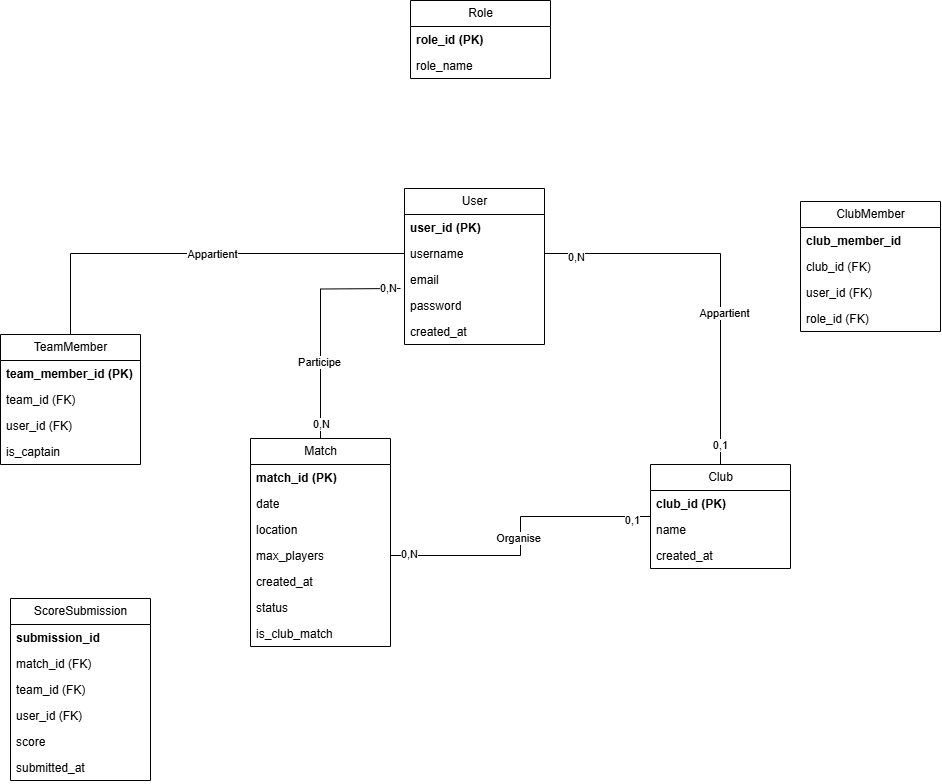

The diagram above was exported from draw.io. Its source (the exported page's mxGraphModel, read from the mxfile embedded in the PNG):
<mxGraphModel dx="2140" dy="1822" grid="1" gridSize="10" guides="1" tooltips="1" connect="1" arrows="1" fold="1" page="1" pageScale="1" pageWidth="827" pageHeight="1169" math="0" shadow="0">
  <root>
    <mxCell id="0" />
    <mxCell id="1" parent="0" />
    <mxCell id="3wjp1ItKfwECcYV-Bwi8-82" value="User" style="swimlane;fontStyle=0;childLayout=stackLayout;horizontal=1;startSize=26;fillColor=none;horizontalStack=0;resizeParent=1;resizeParentMax=0;resizeLast=0;collapsible=1;marginBottom=0;html=1;" vertex="1" parent="1">
      <mxGeometry x="344" y="110" width="140" height="156" as="geometry" />
    </mxCell>
    <mxCell id="3wjp1ItKfwECcYV-Bwi8-83" value="&lt;b&gt;user_id (PK)&lt;/b&gt;" style="text;strokeColor=none;fillColor=none;align=left;verticalAlign=top;spacingLeft=4;spacingRight=4;overflow=hidden;rotatable=0;points=[[0,0.5],[1,0.5]];portConstraint=eastwest;whiteSpace=wrap;html=1;" vertex="1" parent="3wjp1ItKfwECcYV-Bwi8-82">
      <mxGeometry y="26" width="140" height="26" as="geometry" />
    </mxCell>
    <mxCell id="3wjp1ItKfwECcYV-Bwi8-84" value="username" style="text;strokeColor=none;fillColor=none;align=left;verticalAlign=top;spacingLeft=4;spacingRight=4;overflow=hidden;rotatable=0;points=[[0,0.5],[1,0.5]];portConstraint=eastwest;whiteSpace=wrap;html=1;" vertex="1" parent="3wjp1ItKfwECcYV-Bwi8-82">
      <mxGeometry y="52" width="140" height="26" as="geometry" />
    </mxCell>
    <mxCell id="3wjp1ItKfwECcYV-Bwi8-85" value="email" style="text;strokeColor=none;fillColor=none;align=left;verticalAlign=top;spacingLeft=4;spacingRight=4;overflow=hidden;rotatable=0;points=[[0,0.5],[1,0.5]];portConstraint=eastwest;whiteSpace=wrap;html=1;" vertex="1" parent="3wjp1ItKfwECcYV-Bwi8-82">
      <mxGeometry y="78" width="140" height="26" as="geometry" />
    </mxCell>
    <mxCell id="3wjp1ItKfwECcYV-Bwi8-90" value="password" style="text;strokeColor=none;fillColor=none;align=left;verticalAlign=top;spacingLeft=4;spacingRight=4;overflow=hidden;rotatable=0;points=[[0,0.5],[1,0.5]];portConstraint=eastwest;whiteSpace=wrap;html=1;" vertex="1" parent="3wjp1ItKfwECcYV-Bwi8-82">
      <mxGeometry y="104" width="140" height="26" as="geometry" />
    </mxCell>
    <mxCell id="3wjp1ItKfwECcYV-Bwi8-91" value="created_at" style="text;strokeColor=none;fillColor=none;align=left;verticalAlign=top;spacingLeft=4;spacingRight=4;overflow=hidden;rotatable=0;points=[[0,0.5],[1,0.5]];portConstraint=eastwest;whiteSpace=wrap;html=1;" vertex="1" parent="3wjp1ItKfwECcYV-Bwi8-82">
      <mxGeometry y="130" width="140" height="26" as="geometry" />
    </mxCell>
    <mxCell id="3wjp1ItKfwECcYV-Bwi8-92" value="Match" style="swimlane;fontStyle=0;childLayout=stackLayout;horizontal=1;startSize=26;fillColor=none;horizontalStack=0;resizeParent=1;resizeParentMax=0;resizeLast=0;collapsible=1;marginBottom=0;html=1;" vertex="1" parent="1">
      <mxGeometry x="190" y="360" width="140" height="208" as="geometry" />
    </mxCell>
    <mxCell id="3wjp1ItKfwECcYV-Bwi8-93" value="&lt;b&gt;match_id (PK)&lt;/b&gt;" style="text;strokeColor=none;fillColor=none;align=left;verticalAlign=top;spacingLeft=4;spacingRight=4;overflow=hidden;rotatable=0;points=[[0,0.5],[1,0.5]];portConstraint=eastwest;whiteSpace=wrap;html=1;" vertex="1" parent="3wjp1ItKfwECcYV-Bwi8-92">
      <mxGeometry y="26" width="140" height="26" as="geometry" />
    </mxCell>
    <mxCell id="3wjp1ItKfwECcYV-Bwi8-94" value="date" style="text;strokeColor=none;fillColor=none;align=left;verticalAlign=top;spacingLeft=4;spacingRight=4;overflow=hidden;rotatable=0;points=[[0,0.5],[1,0.5]];portConstraint=eastwest;whiteSpace=wrap;html=1;" vertex="1" parent="3wjp1ItKfwECcYV-Bwi8-92">
      <mxGeometry y="52" width="140" height="26" as="geometry" />
    </mxCell>
    <mxCell id="3wjp1ItKfwECcYV-Bwi8-95" value="location" style="text;strokeColor=none;fillColor=none;align=left;verticalAlign=top;spacingLeft=4;spacingRight=4;overflow=hidden;rotatable=0;points=[[0,0.5],[1,0.5]];portConstraint=eastwest;whiteSpace=wrap;html=1;" vertex="1" parent="3wjp1ItKfwECcYV-Bwi8-92">
      <mxGeometry y="78" width="140" height="26" as="geometry" />
    </mxCell>
    <mxCell id="3wjp1ItKfwECcYV-Bwi8-96" value="max_players" style="text;strokeColor=none;fillColor=none;align=left;verticalAlign=top;spacingLeft=4;spacingRight=4;overflow=hidden;rotatable=0;points=[[0,0.5],[1,0.5]];portConstraint=eastwest;whiteSpace=wrap;html=1;" vertex="1" parent="3wjp1ItKfwECcYV-Bwi8-92">
      <mxGeometry y="104" width="140" height="26" as="geometry" />
    </mxCell>
    <mxCell id="3wjp1ItKfwECcYV-Bwi8-97" value="created_at" style="text;strokeColor=none;fillColor=none;align=left;verticalAlign=top;spacingLeft=4;spacingRight=4;overflow=hidden;rotatable=0;points=[[0,0.5],[1,0.5]];portConstraint=eastwest;whiteSpace=wrap;html=1;" vertex="1" parent="3wjp1ItKfwECcYV-Bwi8-92">
      <mxGeometry y="130" width="140" height="26" as="geometry" />
    </mxCell>
    <mxCell id="3wjp1ItKfwECcYV-Bwi8-98" value="status" style="text;strokeColor=none;fillColor=none;align=left;verticalAlign=top;spacingLeft=4;spacingRight=4;overflow=hidden;rotatable=0;points=[[0,0.5],[1,0.5]];portConstraint=eastwest;whiteSpace=wrap;html=1;" vertex="1" parent="3wjp1ItKfwECcYV-Bwi8-92">
      <mxGeometry y="156" width="140" height="26" as="geometry" />
    </mxCell>
    <mxCell id="3wjp1ItKfwECcYV-Bwi8-99" value="is_club_match" style="text;strokeColor=none;fillColor=none;align=left;verticalAlign=top;spacingLeft=4;spacingRight=4;overflow=hidden;rotatable=0;points=[[0,0.5],[1,0.5]];portConstraint=eastwest;whiteSpace=wrap;html=1;" vertex="1" parent="3wjp1ItKfwECcYV-Bwi8-92">
      <mxGeometry y="182" width="140" height="26" as="geometry" />
    </mxCell>
    <mxCell id="3wjp1ItKfwECcYV-Bwi8-100" value="Club" style="swimlane;fontStyle=0;childLayout=stackLayout;horizontal=1;startSize=26;fillColor=none;horizontalStack=0;resizeParent=1;resizeParentMax=0;resizeLast=0;collapsible=1;marginBottom=0;html=1;" vertex="1" parent="1">
      <mxGeometry x="590" y="386" width="140" height="104" as="geometry" />
    </mxCell>
    <mxCell id="3wjp1ItKfwECcYV-Bwi8-101" value="&lt;b&gt;club_id (PK)&lt;/b&gt;" style="text;strokeColor=none;fillColor=none;align=left;verticalAlign=top;spacingLeft=4;spacingRight=4;overflow=hidden;rotatable=0;points=[[0,0.5],[1,0.5]];portConstraint=eastwest;whiteSpace=wrap;html=1;" vertex="1" parent="3wjp1ItKfwECcYV-Bwi8-100">
      <mxGeometry y="26" width="140" height="26" as="geometry" />
    </mxCell>
    <mxCell id="3wjp1ItKfwECcYV-Bwi8-102" value="name" style="text;strokeColor=none;fillColor=none;align=left;verticalAlign=top;spacingLeft=4;spacingRight=4;overflow=hidden;rotatable=0;points=[[0,0.5],[1,0.5]];portConstraint=eastwest;whiteSpace=wrap;html=1;" vertex="1" parent="3wjp1ItKfwECcYV-Bwi8-100">
      <mxGeometry y="52" width="140" height="26" as="geometry" />
    </mxCell>
    <mxCell id="3wjp1ItKfwECcYV-Bwi8-105" value="created_at" style="text;strokeColor=none;fillColor=none;align=left;verticalAlign=top;spacingLeft=4;spacingRight=4;overflow=hidden;rotatable=0;points=[[0,0.5],[1,0.5]];portConstraint=eastwest;whiteSpace=wrap;html=1;" vertex="1" parent="3wjp1ItKfwECcYV-Bwi8-100">
      <mxGeometry y="78" width="140" height="26" as="geometry" />
    </mxCell>
    <mxCell id="3wjp1ItKfwECcYV-Bwi8-109" style="edgeStyle=orthogonalEdgeStyle;rounded=0;orthogonalLoop=1;jettySize=auto;html=1;entryX=0.5;entryY=0;entryDx=0;entryDy=0;startArrow=none;startFill=0;endArrow=none;endFill=0;" edge="1" parent="1" target="3wjp1ItKfwECcYV-Bwi8-92">
      <mxGeometry relative="1" as="geometry">
        <mxPoint x="340" y="210" as="sourcePoint" />
      </mxGeometry>
    </mxCell>
    <mxCell id="3wjp1ItKfwECcYV-Bwi8-110" value="Participe" style="edgeLabel;html=1;align=center;verticalAlign=middle;resizable=0;points=[];" vertex="1" connectable="0" parent="3wjp1ItKfwECcYV-Bwi8-109">
      <mxGeometry x="0.324" y="-2" relative="1" as="geometry">
        <mxPoint as="offset" />
      </mxGeometry>
    </mxCell>
    <mxCell id="3wjp1ItKfwECcYV-Bwi8-111" value="0,N" style="edgeLabel;html=1;align=center;verticalAlign=middle;resizable=0;points=[];" vertex="1" connectable="0" parent="3wjp1ItKfwECcYV-Bwi8-109">
      <mxGeometry x="0.8721" relative="1" as="geometry">
        <mxPoint as="offset" />
      </mxGeometry>
    </mxCell>
    <mxCell id="3wjp1ItKfwECcYV-Bwi8-112" value="0,N" style="edgeLabel;html=1;align=center;verticalAlign=middle;resizable=0;points=[];" vertex="1" connectable="0" parent="3wjp1ItKfwECcYV-Bwi8-109">
      <mxGeometry x="-0.8883" y="-1" relative="1" as="geometry">
        <mxPoint as="offset" />
      </mxGeometry>
    </mxCell>
    <mxCell id="3wjp1ItKfwECcYV-Bwi8-113" style="edgeStyle=orthogonalEdgeStyle;rounded=0;orthogonalLoop=1;jettySize=auto;html=1;entryX=0;entryY=0.5;entryDx=0;entryDy=0;startArrow=none;startFill=0;endArrow=none;endFill=0;" edge="1" parent="1" source="3wjp1ItKfwECcYV-Bwi8-96" target="3wjp1ItKfwECcYV-Bwi8-100">
      <mxGeometry relative="1" as="geometry" />
    </mxCell>
    <mxCell id="3wjp1ItKfwECcYV-Bwi8-118" value="Organise" style="edgeLabel;html=1;align=center;verticalAlign=middle;resizable=0;points=[];" vertex="1" connectable="0" parent="3wjp1ItKfwECcYV-Bwi8-113">
      <mxGeometry x="-0.0096" y="3" relative="1" as="geometry">
        <mxPoint as="offset" />
      </mxGeometry>
    </mxCell>
    <mxCell id="3wjp1ItKfwECcYV-Bwi8-119" value="0,1" style="edgeLabel;html=1;align=center;verticalAlign=middle;resizable=0;points=[];" vertex="1" connectable="0" parent="3wjp1ItKfwECcYV-Bwi8-113">
      <mxGeometry x="0.8752" y="-3" relative="1" as="geometry">
        <mxPoint as="offset" />
      </mxGeometry>
    </mxCell>
    <mxCell id="3wjp1ItKfwECcYV-Bwi8-120" value="0,N" style="edgeLabel;html=1;align=center;verticalAlign=middle;resizable=0;points=[];" vertex="1" connectable="0" parent="3wjp1ItKfwECcYV-Bwi8-113">
      <mxGeometry x="-0.8746" y="2" relative="1" as="geometry">
        <mxPoint as="offset" />
      </mxGeometry>
    </mxCell>
    <mxCell id="3wjp1ItKfwECcYV-Bwi8-114" style="edgeStyle=orthogonalEdgeStyle;rounded=0;orthogonalLoop=1;jettySize=auto;html=1;endArrow=none;endFill=0;" edge="1" parent="1" source="3wjp1ItKfwECcYV-Bwi8-84" target="3wjp1ItKfwECcYV-Bwi8-100">
      <mxGeometry relative="1" as="geometry" />
    </mxCell>
    <mxCell id="3wjp1ItKfwECcYV-Bwi8-115" value="Appartient" style="edgeLabel;html=1;align=center;verticalAlign=middle;resizable=0;points=[];" vertex="1" connectable="0" parent="3wjp1ItKfwECcYV-Bwi8-114">
      <mxGeometry x="0.2173" y="3" relative="1" as="geometry">
        <mxPoint as="offset" />
      </mxGeometry>
    </mxCell>
    <mxCell id="3wjp1ItKfwECcYV-Bwi8-116" value="0,N" style="edgeLabel;html=1;align=center;verticalAlign=middle;resizable=0;points=[];" vertex="1" connectable="0" parent="3wjp1ItKfwECcYV-Bwi8-114">
      <mxGeometry x="-0.8362" y="-3" relative="1" as="geometry">
        <mxPoint as="offset" />
      </mxGeometry>
    </mxCell>
    <mxCell id="3wjp1ItKfwECcYV-Bwi8-117" value="0,1" style="edgeLabel;html=1;align=center;verticalAlign=middle;resizable=0;points=[];" vertex="1" connectable="0" parent="3wjp1ItKfwECcYV-Bwi8-114">
      <mxGeometry x="0.9003" y="-1" relative="1" as="geometry">
        <mxPoint as="offset" />
      </mxGeometry>
    </mxCell>
    <mxCell id="3wjp1ItKfwECcYV-Bwi8-121" value="TeamMember" style="swimlane;fontStyle=0;childLayout=stackLayout;horizontal=1;startSize=26;fillColor=none;horizontalStack=0;resizeParent=1;resizeParentMax=0;resizeLast=0;collapsible=1;marginBottom=0;html=1;" vertex="1" parent="1">
      <mxGeometry x="-60" y="256" width="140" height="130" as="geometry" />
    </mxCell>
    <mxCell id="3wjp1ItKfwECcYV-Bwi8-122" value="&lt;b&gt;team_member_id (PK)&lt;/b&gt;" style="text;strokeColor=none;fillColor=none;align=left;verticalAlign=top;spacingLeft=4;spacingRight=4;overflow=hidden;rotatable=0;points=[[0,0.5],[1,0.5]];portConstraint=eastwest;whiteSpace=wrap;html=1;" vertex="1" parent="3wjp1ItKfwECcYV-Bwi8-121">
      <mxGeometry y="26" width="140" height="26" as="geometry" />
    </mxCell>
    <mxCell id="3wjp1ItKfwECcYV-Bwi8-123" value="team_id (FK)" style="text;strokeColor=none;fillColor=none;align=left;verticalAlign=top;spacingLeft=4;spacingRight=4;overflow=hidden;rotatable=0;points=[[0,0.5],[1,0.5]];portConstraint=eastwest;whiteSpace=wrap;html=1;" vertex="1" parent="3wjp1ItKfwECcYV-Bwi8-121">
      <mxGeometry y="52" width="140" height="26" as="geometry" />
    </mxCell>
    <mxCell id="3wjp1ItKfwECcYV-Bwi8-124" value="user_id (FK)" style="text;strokeColor=none;fillColor=none;align=left;verticalAlign=top;spacingLeft=4;spacingRight=4;overflow=hidden;rotatable=0;points=[[0,0.5],[1,0.5]];portConstraint=eastwest;whiteSpace=wrap;html=1;" vertex="1" parent="3wjp1ItKfwECcYV-Bwi8-121">
      <mxGeometry y="78" width="140" height="26" as="geometry" />
    </mxCell>
    <mxCell id="3wjp1ItKfwECcYV-Bwi8-125" value="is_captain" style="text;strokeColor=none;fillColor=none;align=left;verticalAlign=top;spacingLeft=4;spacingRight=4;overflow=hidden;rotatable=0;points=[[0,0.5],[1,0.5]];portConstraint=eastwest;whiteSpace=wrap;html=1;" vertex="1" parent="3wjp1ItKfwECcYV-Bwi8-121">
      <mxGeometry y="104" width="140" height="26" as="geometry" />
    </mxCell>
    <mxCell id="3wjp1ItKfwECcYV-Bwi8-126" value="ScoreSubmission" style="swimlane;fontStyle=0;childLayout=stackLayout;horizontal=1;startSize=26;fillColor=none;horizontalStack=0;resizeParent=1;resizeParentMax=0;resizeLast=0;collapsible=1;marginBottom=0;html=1;" vertex="1" parent="1">
      <mxGeometry x="-50" y="520" width="140" height="182" as="geometry" />
    </mxCell>
    <mxCell id="3wjp1ItKfwECcYV-Bwi8-127" value="&lt;b&gt;submission_id&lt;/b&gt;" style="text;strokeColor=none;fillColor=none;align=left;verticalAlign=top;spacingLeft=4;spacingRight=4;overflow=hidden;rotatable=0;points=[[0,0.5],[1,0.5]];portConstraint=eastwest;whiteSpace=wrap;html=1;" vertex="1" parent="3wjp1ItKfwECcYV-Bwi8-126">
      <mxGeometry y="26" width="140" height="26" as="geometry" />
    </mxCell>
    <mxCell id="3wjp1ItKfwECcYV-Bwi8-128" value="match_id (FK)" style="text;strokeColor=none;fillColor=none;align=left;verticalAlign=top;spacingLeft=4;spacingRight=4;overflow=hidden;rotatable=0;points=[[0,0.5],[1,0.5]];portConstraint=eastwest;whiteSpace=wrap;html=1;" vertex="1" parent="3wjp1ItKfwECcYV-Bwi8-126">
      <mxGeometry y="52" width="140" height="26" as="geometry" />
    </mxCell>
    <mxCell id="3wjp1ItKfwECcYV-Bwi8-129" value="team_id (FK)" style="text;strokeColor=none;fillColor=none;align=left;verticalAlign=top;spacingLeft=4;spacingRight=4;overflow=hidden;rotatable=0;points=[[0,0.5],[1,0.5]];portConstraint=eastwest;whiteSpace=wrap;html=1;" vertex="1" parent="3wjp1ItKfwECcYV-Bwi8-126">
      <mxGeometry y="78" width="140" height="26" as="geometry" />
    </mxCell>
    <mxCell id="3wjp1ItKfwECcYV-Bwi8-131" value="user_id (FK)" style="text;strokeColor=none;fillColor=none;align=left;verticalAlign=top;spacingLeft=4;spacingRight=4;overflow=hidden;rotatable=0;points=[[0,0.5],[1,0.5]];portConstraint=eastwest;whiteSpace=wrap;html=1;" vertex="1" parent="3wjp1ItKfwECcYV-Bwi8-126">
      <mxGeometry y="104" width="140" height="26" as="geometry" />
    </mxCell>
    <mxCell id="3wjp1ItKfwECcYV-Bwi8-132" value="score" style="text;strokeColor=none;fillColor=none;align=left;verticalAlign=top;spacingLeft=4;spacingRight=4;overflow=hidden;rotatable=0;points=[[0,0.5],[1,0.5]];portConstraint=eastwest;whiteSpace=wrap;html=1;" vertex="1" parent="3wjp1ItKfwECcYV-Bwi8-126">
      <mxGeometry y="130" width="140" height="26" as="geometry" />
    </mxCell>
    <mxCell id="3wjp1ItKfwECcYV-Bwi8-133" value="submitted_at" style="text;strokeColor=none;fillColor=none;align=left;verticalAlign=top;spacingLeft=4;spacingRight=4;overflow=hidden;rotatable=0;points=[[0,0.5],[1,0.5]];portConstraint=eastwest;whiteSpace=wrap;html=1;" vertex="1" parent="3wjp1ItKfwECcYV-Bwi8-126">
      <mxGeometry y="156" width="140" height="26" as="geometry" />
    </mxCell>
    <mxCell id="3wjp1ItKfwECcYV-Bwi8-134" value="ClubMember" style="swimlane;fontStyle=0;childLayout=stackLayout;horizontal=1;startSize=26;fillColor=none;horizontalStack=0;resizeParent=1;resizeParentMax=0;resizeLast=0;collapsible=1;marginBottom=0;html=1;" vertex="1" parent="1">
      <mxGeometry x="740" y="123" width="140" height="130" as="geometry" />
    </mxCell>
    <mxCell id="3wjp1ItKfwECcYV-Bwi8-135" value="&lt;b&gt;club_member_id&lt;/b&gt;" style="text;strokeColor=none;fillColor=none;align=left;verticalAlign=top;spacingLeft=4;spacingRight=4;overflow=hidden;rotatable=0;points=[[0,0.5],[1,0.5]];portConstraint=eastwest;whiteSpace=wrap;html=1;" vertex="1" parent="3wjp1ItKfwECcYV-Bwi8-134">
      <mxGeometry y="26" width="140" height="26" as="geometry" />
    </mxCell>
    <mxCell id="3wjp1ItKfwECcYV-Bwi8-136" value="club_id (FK)" style="text;strokeColor=none;fillColor=none;align=left;verticalAlign=top;spacingLeft=4;spacingRight=4;overflow=hidden;rotatable=0;points=[[0,0.5],[1,0.5]];portConstraint=eastwest;whiteSpace=wrap;html=1;" vertex="1" parent="3wjp1ItKfwECcYV-Bwi8-134">
      <mxGeometry y="52" width="140" height="26" as="geometry" />
    </mxCell>
    <mxCell id="3wjp1ItKfwECcYV-Bwi8-137" value="user_id (FK)" style="text;strokeColor=none;fillColor=none;align=left;verticalAlign=top;spacingLeft=4;spacingRight=4;overflow=hidden;rotatable=0;points=[[0,0.5],[1,0.5]];portConstraint=eastwest;whiteSpace=wrap;html=1;" vertex="1" parent="3wjp1ItKfwECcYV-Bwi8-134">
      <mxGeometry y="78" width="140" height="26" as="geometry" />
    </mxCell>
    <mxCell id="3wjp1ItKfwECcYV-Bwi8-138" value="role_id (FK)" style="text;strokeColor=none;fillColor=none;align=left;verticalAlign=top;spacingLeft=4;spacingRight=4;overflow=hidden;rotatable=0;points=[[0,0.5],[1,0.5]];portConstraint=eastwest;whiteSpace=wrap;html=1;" vertex="1" parent="3wjp1ItKfwECcYV-Bwi8-134">
      <mxGeometry y="104" width="140" height="26" as="geometry" />
    </mxCell>
    <mxCell id="3wjp1ItKfwECcYV-Bwi8-141" value="Role" style="swimlane;fontStyle=0;childLayout=stackLayout;horizontal=1;startSize=26;fillColor=none;horizontalStack=0;resizeParent=1;resizeParentMax=0;resizeLast=0;collapsible=1;marginBottom=0;html=1;" vertex="1" parent="1">
      <mxGeometry x="350" y="-78" width="140" height="78" as="geometry" />
    </mxCell>
    <mxCell id="3wjp1ItKfwECcYV-Bwi8-142" value="&lt;b&gt;role_id (PK)&lt;/b&gt;" style="text;strokeColor=none;fillColor=none;align=left;verticalAlign=top;spacingLeft=4;spacingRight=4;overflow=hidden;rotatable=0;points=[[0,0.5],[1,0.5]];portConstraint=eastwest;whiteSpace=wrap;html=1;" vertex="1" parent="3wjp1ItKfwECcYV-Bwi8-141">
      <mxGeometry y="26" width="140" height="26" as="geometry" />
    </mxCell>
    <mxCell id="3wjp1ItKfwECcYV-Bwi8-143" value="role_name" style="text;strokeColor=none;fillColor=none;align=left;verticalAlign=top;spacingLeft=4;spacingRight=4;overflow=hidden;rotatable=0;points=[[0,0.5],[1,0.5]];portConstraint=eastwest;whiteSpace=wrap;html=1;" vertex="1" parent="3wjp1ItKfwECcYV-Bwi8-141">
      <mxGeometry y="52" width="140" height="26" as="geometry" />
    </mxCell>
    <mxCell id="3wjp1ItKfwECcYV-Bwi8-146" style="edgeStyle=orthogonalEdgeStyle;rounded=0;orthogonalLoop=1;jettySize=auto;html=1;entryX=0.5;entryY=0;entryDx=0;entryDy=0;endArrow=none;endFill=0;" edge="1" parent="1" source="3wjp1ItKfwECcYV-Bwi8-84" target="3wjp1ItKfwECcYV-Bwi8-121">
      <mxGeometry relative="1" as="geometry" />
    </mxCell>
    <mxCell id="3wjp1ItKfwECcYV-Bwi8-147" value="Appartient" style="edgeLabel;html=1;align=center;verticalAlign=middle;resizable=0;points=[];" vertex="1" connectable="0" parent="3wjp1ItKfwECcYV-Bwi8-146">
      <mxGeometry x="-0.0739" relative="1" as="geometry">
        <mxPoint as="offset" />
      </mxGeometry>
    </mxCell>
  </root>
</mxGraphModel>